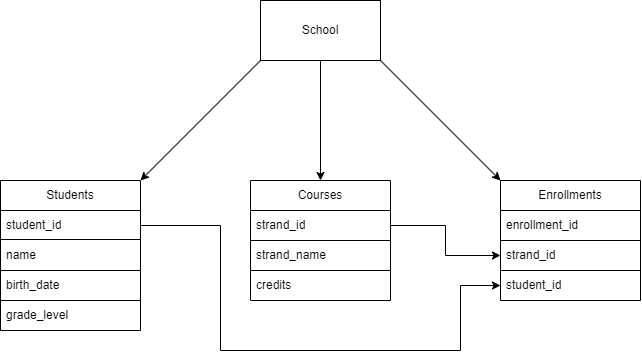

The diagram above was exported from draw.io. Its source (the exported page's mxGraphModel, read from the mxfile embedded in the PNG):
<mxGraphModel dx="1434" dy="800" grid="1" gridSize="10" guides="1" tooltips="1" connect="1" arrows="1" fold="1" page="1" pageScale="1" pageWidth="850" pageHeight="1100" math="0" shadow="0">
  <root>
    <mxCell id="0" />
    <mxCell id="1" parent="0" />
    <mxCell id="HxyElBimISzA4M0qc7w_-25" value="School&lt;br&gt;" style="rounded=0;whiteSpace=wrap;html=1;" vertex="1" parent="1">
      <mxGeometry x="400" y="70" width="120" height="60" as="geometry" />
    </mxCell>
    <mxCell id="HxyElBimISzA4M0qc7w_-26" value="" style="endArrow=classic;html=1;rounded=0;entryX=0.5;entryY=0;entryDx=0;entryDy=0;" edge="1" parent="1">
      <mxGeometry width="50" height="50" relative="1" as="geometry">
        <mxPoint x="460" y="130" as="sourcePoint" />
        <mxPoint x="460" y="250" as="targetPoint" />
      </mxGeometry>
    </mxCell>
    <mxCell id="HxyElBimISzA4M0qc7w_-27" value="" style="endArrow=classic;html=1;rounded=0;exitX=0;exitY=1;exitDx=0;exitDy=0;entryX=1;entryY=0;entryDx=0;entryDy=0;" edge="1" parent="1" source="HxyElBimISzA4M0qc7w_-25">
      <mxGeometry width="50" height="50" relative="1" as="geometry">
        <mxPoint x="350" y="150" as="sourcePoint" />
        <mxPoint x="280" y="250" as="targetPoint" />
      </mxGeometry>
    </mxCell>
    <mxCell id="HxyElBimISzA4M0qc7w_-28" value="" style="endArrow=classic;html=1;rounded=0;exitX=0;exitY=1;exitDx=0;exitDy=0;entryX=0;entryY=0;entryDx=0;entryDy=0;" edge="1" parent="1">
      <mxGeometry width="50" height="50" relative="1" as="geometry">
        <mxPoint x="520" y="130" as="sourcePoint" />
        <mxPoint x="640" y="250" as="targetPoint" />
      </mxGeometry>
    </mxCell>
    <mxCell id="HxyElBimISzA4M0qc7w_-84" value="Students" style="swimlane;fontStyle=0;childLayout=stackLayout;horizontal=1;startSize=30;horizontalStack=0;resizeParent=1;resizeParentMax=0;resizeLast=0;collapsible=1;marginBottom=0;whiteSpace=wrap;html=1;" vertex="1" parent="1">
      <mxGeometry x="140" y="250" width="140" height="150" as="geometry" />
    </mxCell>
    <mxCell id="HxyElBimISzA4M0qc7w_-88" value="student_id" style="text;strokeColor=none;fillColor=none;align=left;verticalAlign=middle;spacingLeft=4;spacingRight=4;overflow=hidden;points=[[0,0.5],[1,0.5]];portConstraint=eastwest;rotatable=0;whiteSpace=wrap;html=1;" vertex="1" parent="HxyElBimISzA4M0qc7w_-84">
      <mxGeometry y="30" width="140" height="30" as="geometry" />
    </mxCell>
    <mxCell id="HxyElBimISzA4M0qc7w_-102" value="" style="endArrow=none;html=1;rounded=0;" edge="1" parent="HxyElBimISzA4M0qc7w_-84">
      <mxGeometry width="50" height="50" relative="1" as="geometry">
        <mxPoint y="59" as="sourcePoint" />
        <mxPoint x="140" y="59" as="targetPoint" />
      </mxGeometry>
    </mxCell>
    <mxCell id="HxyElBimISzA4M0qc7w_-85" value="name" style="text;strokeColor=none;fillColor=none;align=left;verticalAlign=middle;spacingLeft=4;spacingRight=4;overflow=hidden;points=[[0,0.5],[1,0.5]];portConstraint=eastwest;rotatable=0;whiteSpace=wrap;html=1;" vertex="1" parent="HxyElBimISzA4M0qc7w_-84">
      <mxGeometry y="60" width="140" height="30" as="geometry" />
    </mxCell>
    <mxCell id="HxyElBimISzA4M0qc7w_-105" value="" style="endArrow=none;html=1;rounded=0;" edge="1" parent="HxyElBimISzA4M0qc7w_-84">
      <mxGeometry width="50" height="50" relative="1" as="geometry">
        <mxPoint y="90" as="sourcePoint" />
        <mxPoint x="140" y="90" as="targetPoint" />
      </mxGeometry>
    </mxCell>
    <mxCell id="HxyElBimISzA4M0qc7w_-86" value="birth_date" style="text;strokeColor=none;fillColor=none;align=left;verticalAlign=middle;spacingLeft=4;spacingRight=4;overflow=hidden;points=[[0,0.5],[1,0.5]];portConstraint=eastwest;rotatable=0;whiteSpace=wrap;html=1;" vertex="1" parent="HxyElBimISzA4M0qc7w_-84">
      <mxGeometry y="90" width="140" height="30" as="geometry" />
    </mxCell>
    <mxCell id="HxyElBimISzA4M0qc7w_-106" value="" style="endArrow=none;html=1;rounded=0;" edge="1" parent="HxyElBimISzA4M0qc7w_-84">
      <mxGeometry width="50" height="50" relative="1" as="geometry">
        <mxPoint y="120" as="sourcePoint" />
        <mxPoint x="140" y="120" as="targetPoint" />
      </mxGeometry>
    </mxCell>
    <mxCell id="HxyElBimISzA4M0qc7w_-87" value="grade_level" style="text;strokeColor=none;fillColor=none;align=left;verticalAlign=middle;spacingLeft=4;spacingRight=4;overflow=hidden;points=[[0,0.5],[1,0.5]];portConstraint=eastwest;rotatable=0;whiteSpace=wrap;html=1;" vertex="1" parent="HxyElBimISzA4M0qc7w_-84">
      <mxGeometry y="120" width="140" height="30" as="geometry" />
    </mxCell>
    <mxCell id="HxyElBimISzA4M0qc7w_-90" value="Courses" style="swimlane;fontStyle=0;childLayout=stackLayout;horizontal=1;startSize=30;horizontalStack=0;resizeParent=1;resizeParentMax=0;resizeLast=0;collapsible=1;marginBottom=0;whiteSpace=wrap;html=1;" vertex="1" parent="1">
      <mxGeometry x="390" y="250" width="140" height="120" as="geometry" />
    </mxCell>
    <mxCell id="HxyElBimISzA4M0qc7w_-91" value="strand_id" style="text;strokeColor=none;fillColor=none;align=left;verticalAlign=middle;spacingLeft=4;spacingRight=4;overflow=hidden;points=[[0,0.5],[1,0.5]];portConstraint=eastwest;rotatable=0;whiteSpace=wrap;html=1;" vertex="1" parent="HxyElBimISzA4M0qc7w_-90">
      <mxGeometry y="30" width="140" height="30" as="geometry" />
    </mxCell>
    <mxCell id="HxyElBimISzA4M0qc7w_-107" value="" style="endArrow=none;html=1;rounded=0;" edge="1" parent="HxyElBimISzA4M0qc7w_-90">
      <mxGeometry width="50" height="50" relative="1" as="geometry">
        <mxPoint y="60" as="sourcePoint" />
        <mxPoint x="140" y="60" as="targetPoint" />
      </mxGeometry>
    </mxCell>
    <mxCell id="HxyElBimISzA4M0qc7w_-92" value="strand_name" style="text;strokeColor=none;fillColor=none;align=left;verticalAlign=middle;spacingLeft=4;spacingRight=4;overflow=hidden;points=[[0,0.5],[1,0.5]];portConstraint=eastwest;rotatable=0;whiteSpace=wrap;html=1;" vertex="1" parent="HxyElBimISzA4M0qc7w_-90">
      <mxGeometry y="60" width="140" height="30" as="geometry" />
    </mxCell>
    <mxCell id="HxyElBimISzA4M0qc7w_-108" value="" style="endArrow=none;html=1;rounded=0;" edge="1" parent="HxyElBimISzA4M0qc7w_-90">
      <mxGeometry width="50" height="50" relative="1" as="geometry">
        <mxPoint y="90" as="sourcePoint" />
        <mxPoint x="140" y="90" as="targetPoint" />
      </mxGeometry>
    </mxCell>
    <mxCell id="HxyElBimISzA4M0qc7w_-93" value="credits" style="text;strokeColor=none;fillColor=none;align=left;verticalAlign=middle;spacingLeft=4;spacingRight=4;overflow=hidden;points=[[0,0.5],[1,0.5]];portConstraint=eastwest;rotatable=0;whiteSpace=wrap;html=1;" vertex="1" parent="HxyElBimISzA4M0qc7w_-90">
      <mxGeometry y="90" width="140" height="30" as="geometry" />
    </mxCell>
    <mxCell id="HxyElBimISzA4M0qc7w_-94" value="Enrollments" style="swimlane;fontStyle=0;childLayout=stackLayout;horizontal=1;startSize=30;horizontalStack=0;resizeParent=1;resizeParentMax=0;resizeLast=0;collapsible=1;marginBottom=0;whiteSpace=wrap;html=1;" vertex="1" parent="1">
      <mxGeometry x="640" y="250" width="140" height="120" as="geometry" />
    </mxCell>
    <mxCell id="HxyElBimISzA4M0qc7w_-95" value="enrollment_id" style="text;strokeColor=none;fillColor=none;align=left;verticalAlign=middle;spacingLeft=4;spacingRight=4;overflow=hidden;points=[[0,0.5],[1,0.5]];portConstraint=eastwest;rotatable=0;whiteSpace=wrap;html=1;" vertex="1" parent="HxyElBimISzA4M0qc7w_-94">
      <mxGeometry y="30" width="140" height="30" as="geometry" />
    </mxCell>
    <mxCell id="HxyElBimISzA4M0qc7w_-109" value="" style="endArrow=none;html=1;rounded=0;" edge="1" parent="HxyElBimISzA4M0qc7w_-94">
      <mxGeometry width="50" height="50" relative="1" as="geometry">
        <mxPoint y="60" as="sourcePoint" />
        <mxPoint x="140" y="60" as="targetPoint" />
      </mxGeometry>
    </mxCell>
    <mxCell id="HxyElBimISzA4M0qc7w_-96" value="strand_id" style="text;strokeColor=none;fillColor=none;align=left;verticalAlign=middle;spacingLeft=4;spacingRight=4;overflow=hidden;points=[[0,0.5],[1,0.5]];portConstraint=eastwest;rotatable=0;whiteSpace=wrap;html=1;" vertex="1" parent="HxyElBimISzA4M0qc7w_-94">
      <mxGeometry y="60" width="140" height="30" as="geometry" />
    </mxCell>
    <mxCell id="HxyElBimISzA4M0qc7w_-110" value="" style="endArrow=none;html=1;rounded=0;" edge="1" parent="HxyElBimISzA4M0qc7w_-94">
      <mxGeometry width="50" height="50" relative="1" as="geometry">
        <mxPoint y="90" as="sourcePoint" />
        <mxPoint x="140" y="90" as="targetPoint" />
      </mxGeometry>
    </mxCell>
    <mxCell id="HxyElBimISzA4M0qc7w_-97" value="student_id" style="text;strokeColor=none;fillColor=none;align=left;verticalAlign=middle;spacingLeft=4;spacingRight=4;overflow=hidden;points=[[0,0.5],[1,0.5]];portConstraint=eastwest;rotatable=0;whiteSpace=wrap;html=1;" vertex="1" parent="HxyElBimISzA4M0qc7w_-94">
      <mxGeometry y="90" width="140" height="30" as="geometry" />
    </mxCell>
    <mxCell id="HxyElBimISzA4M0qc7w_-99" style="edgeStyle=orthogonalEdgeStyle;rounded=0;orthogonalLoop=1;jettySize=auto;html=1;exitX=1;exitY=0.5;exitDx=0;exitDy=0;entryX=0;entryY=0.5;entryDx=0;entryDy=0;" edge="1" parent="1" source="HxyElBimISzA4M0qc7w_-88" target="HxyElBimISzA4M0qc7w_-97">
      <mxGeometry relative="1" as="geometry">
        <Array as="points">
          <mxPoint x="360" y="295" />
          <mxPoint x="360" y="420" />
          <mxPoint x="600" y="420" />
          <mxPoint x="600" y="355" />
        </Array>
      </mxGeometry>
    </mxCell>
    <mxCell id="HxyElBimISzA4M0qc7w_-100" style="edgeStyle=orthogonalEdgeStyle;rounded=0;orthogonalLoop=1;jettySize=auto;html=1;entryX=0;entryY=0.5;entryDx=0;entryDy=0;" edge="1" parent="1" source="HxyElBimISzA4M0qc7w_-91" target="HxyElBimISzA4M0qc7w_-96">
      <mxGeometry relative="1" as="geometry" />
    </mxCell>
  </root>
</mxGraphModel>